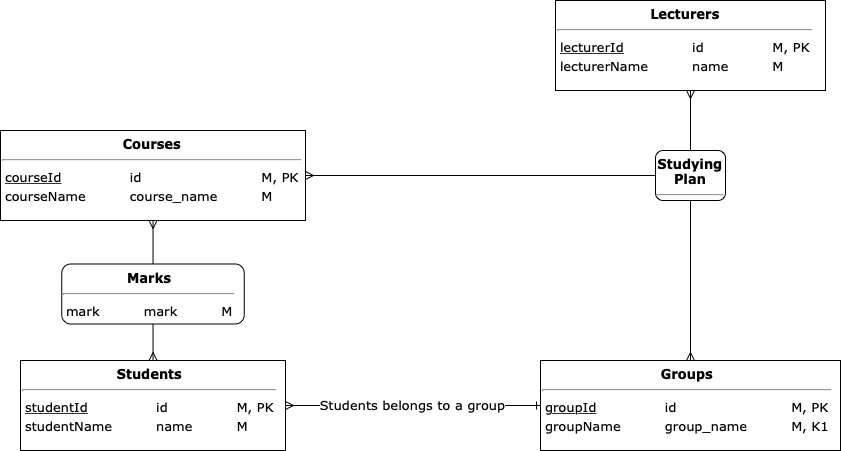

The diagram above was exported from draw.io. Its source (the exported page's mxGraphModel, read from the mxfile embedded in the PNG):
<mxGraphModel dx="1113" dy="779" grid="1" gridSize="10" guides="1" tooltips="1" connect="1" arrows="1" fold="1" page="1" pageScale="1" pageWidth="1169" pageHeight="827" math="0" shadow="0">
  <root>
    <mxCell id="0" />
    <mxCell id="1" parent="0" />
    <mxCell id="etBZ5mgMGRcYt6O1adPR-24" value="Students belongs to a group" style="edgeStyle=orthogonalEdgeStyle;rounded=0;orthogonalLoop=1;jettySize=auto;html=1;fontFamily=Verdana;fontSize=13;endArrow=ERone;endFill=0;startArrow=ERmany;startFill=0;" parent="1" source="etBZ5mgMGRcYt6O1adPR-15" target="etBZ5mgMGRcYt6O1adPR-18" edge="1">
      <mxGeometry relative="1" as="geometry">
        <mxPoint x="490" y="145" as="targetPoint" />
      </mxGeometry>
    </mxCell>
    <mxCell id="etBZ5mgMGRcYt6O1adPR-15" value="&lt;div style=&quot;text-align: center ; font-size: 13px&quot;&gt;&lt;b style=&quot;font-size: 13px&quot;&gt;Students&lt;/b&gt;&lt;/div&gt;&lt;hr style=&quot;font-size: 13px&quot;&gt;&lt;table style=&quot;font-size: 13px&quot;&gt;&lt;tbody style=&quot;font-size: 13px&quot;&gt;&lt;tr style=&quot;font-size: 13px&quot;&gt;&lt;td style=&quot;font-size: 13px&quot;&gt;&lt;u&gt;studentId&lt;/u&gt;&lt;/td&gt;&lt;td style=&quot;font-size: 13px&quot;&gt;&lt;blockquote style=&quot;margin: 0px 0px 0px 40px ; border: none ; padding: 0px ; font-size: 13px&quot;&gt;id&lt;/blockquote&gt;&lt;/td&gt;&lt;td style=&quot;font-size: 13px&quot;&gt;&lt;blockquote style=&quot;margin: 0px 0px 0px 40px ; border: none ; padding: 0px ; font-size: 13px&quot;&gt;M, PK&lt;/blockquote&gt;&lt;/td&gt;&lt;/tr&gt;&lt;tr style=&quot;font-size: 13px&quot;&gt;&lt;td style=&quot;font-size: 13px&quot;&gt;studentName&lt;/td&gt;&lt;td style=&quot;font-size: 13px&quot;&gt;&lt;blockquote style=&quot;margin: 0px 0px 0px 40px ; border: none ; padding: 0px ; font-size: 13px&quot;&gt;name&lt;/blockquote&gt;&lt;/td&gt;&lt;td style=&quot;font-size: 13px&quot;&gt;&lt;blockquote style=&quot;margin: 0px 0px 0px 40px ; border: none ; padding: 0px ; font-size: 13px&quot;&gt;M&lt;/blockquote&gt;&lt;/td&gt;&lt;/tr&gt;&lt;/tbody&gt;&lt;/table&gt;" style="rounded=0;whiteSpace=wrap;html=1;labelBackgroundColor=none;fontFamily=Verdana;fontSize=13;align=left;verticalAlign=top;" parent="1" vertex="1">
      <mxGeometry x="90" y="510" width="265" height="90" as="geometry" />
    </mxCell>
    <mxCell id="etBZ5mgMGRcYt6O1adPR-18" value="&lt;div style=&quot;text-align: center ; font-size: 13px&quot;&gt;&lt;b style=&quot;font-size: 13px&quot;&gt;Groups&lt;/b&gt;&lt;/div&gt;&lt;hr style=&quot;font-size: 13px&quot;&gt;&lt;table style=&quot;font-size: 13px&quot;&gt;&lt;tbody style=&quot;font-size: 13px&quot;&gt;&lt;tr style=&quot;font-size: 13px&quot;&gt;&lt;td style=&quot;font-size: 13px&quot;&gt;&lt;u&gt;groupId&lt;/u&gt;&lt;/td&gt;&lt;td style=&quot;font-size: 13px&quot;&gt;&lt;blockquote style=&quot;margin: 0px 0px 0px 40px ; border: none ; padding: 0px ; font-size: 13px&quot;&gt;id&lt;/blockquote&gt;&lt;/td&gt;&lt;td style=&quot;font-size: 13px&quot;&gt;&lt;blockquote style=&quot;margin: 0px 0px 0px 40px ; border: none ; padding: 0px ; font-size: 13px&quot;&gt;M, PK&lt;/blockquote&gt;&lt;/td&gt;&lt;/tr&gt;&lt;tr style=&quot;font-size: 13px&quot;&gt;&lt;td style=&quot;font-size: 13px&quot;&gt;groupName&lt;/td&gt;&lt;td style=&quot;font-size: 13px&quot;&gt;&lt;blockquote style=&quot;margin: 0px 0px 0px 40px ; border: none ; padding: 0px ; font-size: 13px&quot;&gt;group_name&lt;/blockquote&gt;&lt;/td&gt;&lt;td style=&quot;font-size: 13px&quot;&gt;&lt;blockquote style=&quot;margin: 0px 0px 0px 40px ; border: none ; padding: 0px ; font-size: 13px&quot;&gt;M, K1&lt;/blockquote&gt;&lt;/td&gt;&lt;/tr&gt;&lt;/tbody&gt;&lt;/table&gt;" style="rounded=0;whiteSpace=wrap;html=1;labelBackgroundColor=none;fontFamily=Verdana;fontSize=13;align=left;verticalAlign=top;" parent="1" vertex="1">
      <mxGeometry x="610" y="510" width="300" height="90" as="geometry" />
    </mxCell>
    <mxCell id="etBZ5mgMGRcYt6O1adPR-19" value="&lt;div style=&quot;text-align: center ; font-size: 13px&quot;&gt;&lt;b style=&quot;font-size: 13px&quot;&gt;Lecturers&lt;/b&gt;&lt;/div&gt;&lt;hr style=&quot;font-size: 13px&quot;&gt;&lt;table style=&quot;font-size: 13px&quot;&gt;&lt;tbody style=&quot;font-size: 13px&quot;&gt;&lt;tr style=&quot;font-size: 13px&quot;&gt;&lt;td style=&quot;font-size: 13px&quot;&gt;&lt;u&gt;lecturerId&lt;/u&gt;&lt;/td&gt;&lt;td style=&quot;font-size: 13px&quot;&gt;&lt;blockquote style=&quot;margin: 0px 0px 0px 40px ; border: none ; padding: 0px ; font-size: 13px&quot;&gt;id&lt;/blockquote&gt;&lt;/td&gt;&lt;td style=&quot;font-size: 13px&quot;&gt;&lt;blockquote style=&quot;margin: 0px 0px 0px 40px ; border: none ; padding: 0px ; font-size: 13px&quot;&gt;M, PK&lt;/blockquote&gt;&lt;/td&gt;&lt;/tr&gt;&lt;tr style=&quot;font-size: 13px&quot;&gt;&lt;td style=&quot;font-size: 13px&quot;&gt;lecturerName&lt;/td&gt;&lt;td style=&quot;font-size: 13px&quot;&gt;&lt;blockquote style=&quot;margin: 0px 0px 0px 40px ; border: none ; padding: 0px ; font-size: 13px&quot;&gt;name&lt;/blockquote&gt;&lt;/td&gt;&lt;td style=&quot;font-size: 13px&quot;&gt;&lt;blockquote style=&quot;margin: 0px 0px 0px 40px ; border: none ; padding: 0px ; font-size: 13px&quot;&gt;M&lt;/blockquote&gt;&lt;/td&gt;&lt;/tr&gt;&lt;/tbody&gt;&lt;/table&gt;" style="rounded=0;whiteSpace=wrap;html=1;labelBackgroundColor=none;fontFamily=Verdana;fontSize=13;align=left;verticalAlign=top;" parent="1" vertex="1">
      <mxGeometry x="625" y="150" width="270" height="90" as="geometry" />
    </mxCell>
    <mxCell id="etBZ5mgMGRcYt6O1adPR-20" value="&lt;div style=&quot;text-align: center ; font-size: 13px&quot;&gt;&lt;b style=&quot;font-size: 13px&quot;&gt;Courses&lt;/b&gt;&lt;/div&gt;&lt;hr style=&quot;font-size: 13px&quot;&gt;&lt;table style=&quot;font-size: 13px&quot;&gt;&lt;tbody style=&quot;font-size: 13px&quot;&gt;&lt;tr style=&quot;font-size: 13px&quot;&gt;&lt;td style=&quot;font-size: 13px&quot;&gt;&lt;u&gt;courseId&lt;/u&gt;&lt;/td&gt;&lt;td style=&quot;font-size: 13px&quot;&gt;&lt;blockquote style=&quot;margin: 0px 0px 0px 40px ; border: none ; padding: 0px ; font-size: 13px&quot;&gt;id&lt;/blockquote&gt;&lt;/td&gt;&lt;td style=&quot;font-size: 13px&quot;&gt;&lt;blockquote style=&quot;margin: 0px 0px 0px 40px ; border: none ; padding: 0px ; font-size: 13px&quot;&gt;M, PK&lt;/blockquote&gt;&lt;/td&gt;&lt;/tr&gt;&lt;tr style=&quot;font-size: 13px&quot;&gt;&lt;td style=&quot;font-size: 13px&quot;&gt;courseName&lt;/td&gt;&lt;td style=&quot;font-size: 13px&quot;&gt;&lt;blockquote style=&quot;margin: 0px 0px 0px 40px ; border: none ; padding: 0px ; font-size: 13px&quot;&gt;course_name&lt;/blockquote&gt;&lt;/td&gt;&lt;td style=&quot;font-size: 13px&quot;&gt;&lt;blockquote style=&quot;margin: 0px 0px 0px 40px ; border: none ; padding: 0px ; font-size: 13px&quot;&gt;M&lt;/blockquote&gt;&lt;/td&gt;&lt;/tr&gt;&lt;/tbody&gt;&lt;/table&gt;" style="rounded=0;whiteSpace=wrap;html=1;labelBackgroundColor=none;fontFamily=Verdana;fontSize=13;align=left;verticalAlign=top;" parent="1" vertex="1">
      <mxGeometry x="70" y="280" width="305" height="90" as="geometry" />
    </mxCell>
    <mxCell id="etBZ5mgMGRcYt6O1adPR-21" value="&lt;div style=&quot;text-align: center ; font-size: 13px&quot;&gt;&lt;b style=&quot;font-size: 13px&quot;&gt;Marks&lt;/b&gt;&lt;/div&gt;&lt;hr style=&quot;font-size: 13px&quot;&gt;&lt;table style=&quot;font-size: 13px&quot;&gt;&lt;tbody style=&quot;font-size: 13px&quot;&gt;&lt;tr style=&quot;font-size: 13px&quot;&gt;&lt;td style=&quot;font-size: 13px&quot;&gt;mark&lt;/td&gt;&lt;td style=&quot;font-size: 13px&quot;&gt;&lt;blockquote style=&quot;margin: 0px 0px 0px 40px ; border: none ; padding: 0px ; font-size: 13px&quot;&gt;mark&lt;/blockquote&gt;&lt;/td&gt;&lt;td style=&quot;font-size: 13px&quot;&gt;&lt;blockquote style=&quot;margin: 0px 0px 0px 40px ; border: none ; padding: 0px ; font-size: 13px&quot;&gt;M&lt;/blockquote&gt;&lt;/td&gt;&lt;/tr&gt;&lt;/tbody&gt;&lt;/table&gt;" style="rounded=1;whiteSpace=wrap;html=1;labelBackgroundColor=none;fontFamily=Verdana;fontSize=13;align=left;verticalAlign=top;" parent="1" vertex="1">
      <mxGeometry x="131.25" y="413.5" width="182.5" height="60" as="geometry" />
    </mxCell>
    <mxCell id="etBZ5mgMGRcYt6O1adPR-27" value="" style="endArrow=none;html=1;fontFamily=Verdana;fontSize=13;edgeStyle=orthogonalEdgeStyle;rounded=0;endFill=0;startArrow=ERmany;startFill=0;" parent="1" source="etBZ5mgMGRcYt6O1adPR-15" target="etBZ5mgMGRcYt6O1adPR-21" edge="1">
      <mxGeometry width="50" height="50" relative="1" as="geometry">
        <mxPoint x="620" y="340" as="sourcePoint" />
        <mxPoint x="670" y="290" as="targetPoint" />
      </mxGeometry>
    </mxCell>
    <mxCell id="etBZ5mgMGRcYt6O1adPR-28" value="" style="endArrow=none;html=1;fontFamily=Verdana;fontSize=13;edgeStyle=orthogonalEdgeStyle;rounded=0;endFill=0;startArrow=ERmany;startFill=0;" parent="1" source="etBZ5mgMGRcYt6O1adPR-20" target="etBZ5mgMGRcYt6O1adPR-21" edge="1">
      <mxGeometry width="50" height="50" relative="1" as="geometry">
        <mxPoint x="285" y="230" as="sourcePoint" />
        <mxPoint x="285" y="350" as="targetPoint" />
      </mxGeometry>
    </mxCell>
    <mxCell id="etBZ5mgMGRcYt6O1adPR-31" value="" style="endArrow=none;html=1;fontFamily=Verdana;fontSize=13;edgeStyle=orthogonalEdgeStyle;rounded=0;endFill=0;startArrow=ERmany;startFill=0;entryX=0.5;entryY=0;entryDx=0;entryDy=0;" parent="1" source="etBZ5mgMGRcYt6O1adPR-19" target="aLqyjWt28iRQxQvw4Gry-2" edge="1">
      <mxGeometry width="50" height="50" relative="1" as="geometry">
        <mxPoint x="620" y="460" as="sourcePoint" />
        <mxPoint x="685" y="395" as="targetPoint" />
      </mxGeometry>
    </mxCell>
    <mxCell id="PjVFe46A4u6WG3SpOXqw-3" value="" style="endArrow=none;html=1;fontFamily=Verdana;fontSize=13;edgeStyle=orthogonalEdgeStyle;rounded=0;endFill=0;startArrow=ERmany;startFill=0;entryX=0;entryY=0.5;entryDx=0;entryDy=0;" parent="1" source="etBZ5mgMGRcYt6O1adPR-20" target="aLqyjWt28iRQxQvw4Gry-2" edge="1">
      <mxGeometry width="50" height="50" relative="1" as="geometry">
        <mxPoint x="450" y="565" as="sourcePoint" />
        <mxPoint x="580" y="370" as="targetPoint" />
      </mxGeometry>
    </mxCell>
    <mxCell id="aLqyjWt28iRQxQvw4Gry-2" value="&lt;div style=&quot;font-size: 13px&quot;&gt;&lt;b&gt;Studying Plan&lt;br&gt;&lt;/b&gt;&lt;/div&gt;&lt;hr style=&quot;font-size: 13px&quot;&gt;&lt;table style=&quot;font-size: 13px&quot;&gt;&lt;tbody style=&quot;font-size: 13px&quot;&gt;&lt;/tbody&gt;&lt;/table&gt;" style="rounded=1;whiteSpace=wrap;html=1;labelBackgroundColor=none;fontFamily=Verdana;fontSize=13;align=center;verticalAlign=top;" parent="1" vertex="1">
      <mxGeometry x="725" y="300" width="70" height="50" as="geometry" />
    </mxCell>
    <mxCell id="aLqyjWt28iRQxQvw4Gry-3" value="" style="endArrow=none;html=1;fontFamily=Verdana;fontSize=13;edgeStyle=orthogonalEdgeStyle;rounded=0;endFill=0;startArrow=ERmany;startFill=0;" parent="1" source="etBZ5mgMGRcYt6O1adPR-18" target="aLqyjWt28iRQxQvw4Gry-2" edge="1">
      <mxGeometry width="50" height="50" relative="1" as="geometry">
        <mxPoint x="850" y="535" as="sourcePoint" />
        <mxPoint x="795" y="370" as="targetPoint" />
      </mxGeometry>
    </mxCell>
  </root>
</mxGraphModel>